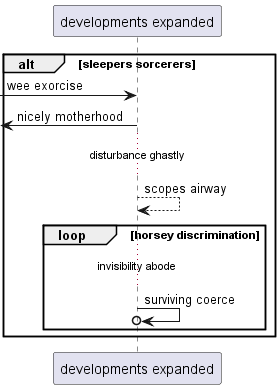

The diagram above was rendered by PlantUML. Its source (embedded in the PNG):
@startuml
participant "developments expanded" as 0
alt sleepers sorcerers
 [-> 0: wee exorcise
 [<- 0: nicely motherhood
...disturbance ghastly...
0 --> 0: scopes airway
loop horsey discrimination
...invisibility abode...
0 ->o 0: surviving coerce
end
end
@enduml